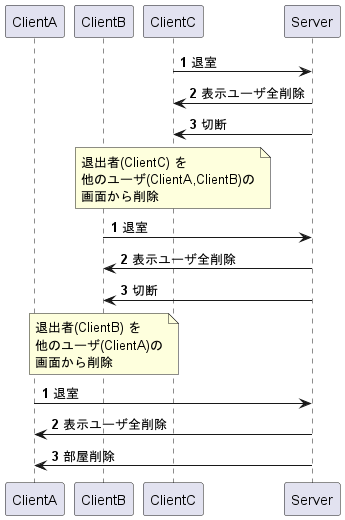

The diagram above was rendered by PlantUML. Its source (embedded in the PNG):
@startuml
'退室シーケンス図

participant ClientA
participant ClientB
participant ClientC
participant Server

autonumber
ClientC -> Server : 退室
ClientC <- Server : 表示ユーザ全削除
ClientC <- Server : 切断
note over ClientC
退出者(ClientC) を
他のユーザ(ClientA,ClientB)の
画面から削除
end note

autonumber
ClientB -> Server : 退室
ClientB <- Server : 表示ユーザ全削除
ClientB <- Server : 切断
note over ClientB
退出者(ClientB) を
他のユーザ(ClientA)の
画面から削除
end note

autonumber
ClientA -> Server : 退室
ClientA <- Server : 表示ユーザ全削除
ClientA <- Server : 部屋削除
@enduml